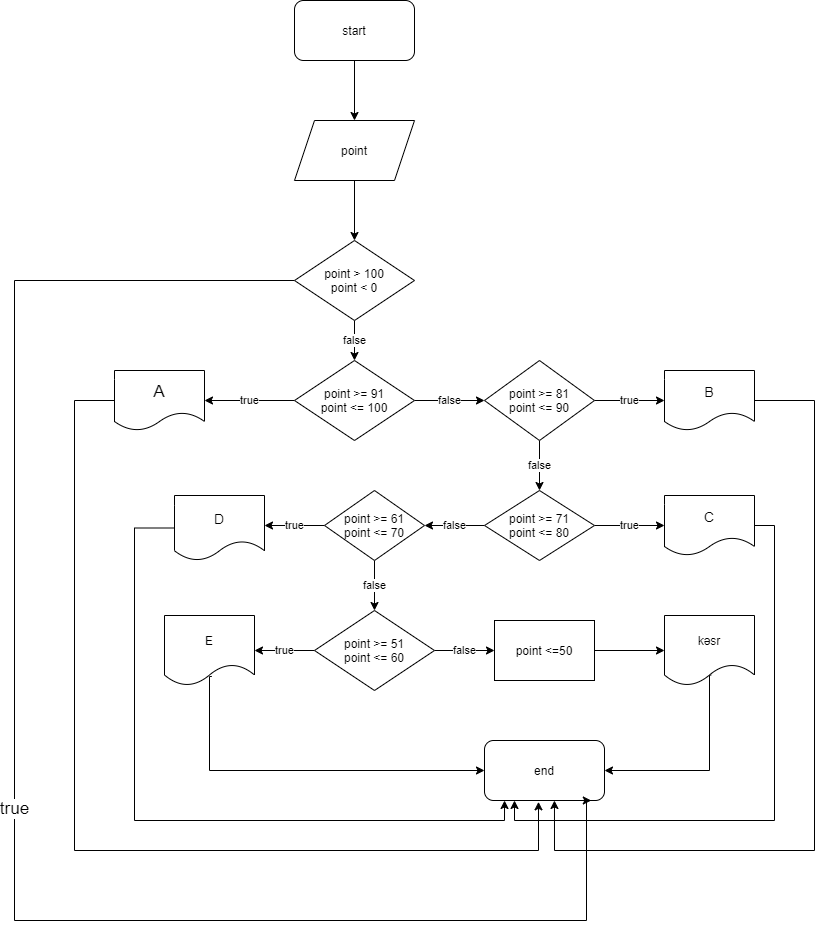

The diagram above was exported from draw.io. Its source (the exported page's mxGraphModel, read from the mxfile embedded in the PNG):
<mxGraphModel dx="1209" dy="1737" grid="1" gridSize="10" guides="1" tooltips="1" connect="1" arrows="1" fold="1" page="1" pageScale="1" pageWidth="850" pageHeight="1100" math="0" shadow="0">
  <root>
    <mxCell id="pEOuyppbbvzCHVHO3LRo-0" />
    <mxCell id="pEOuyppbbvzCHVHO3LRo-1" parent="pEOuyppbbvzCHVHO3LRo-0" />
    <mxCell id="pEOuyppbbvzCHVHO3LRo-4" style="edgeStyle=orthogonalEdgeStyle;rounded=0;orthogonalLoop=1;jettySize=auto;html=1;entryX=0.5;entryY=0;entryDx=0;entryDy=0;" edge="1" parent="pEOuyppbbvzCHVHO3LRo-1" source="pEOuyppbbvzCHVHO3LRo-2" target="pEOuyppbbvzCHVHO3LRo-3">
      <mxGeometry relative="1" as="geometry" />
    </mxCell>
    <mxCell id="pEOuyppbbvzCHVHO3LRo-2" value="start" style="rounded=1;whiteSpace=wrap;html=1;" vertex="1" parent="pEOuyppbbvzCHVHO3LRo-1">
      <mxGeometry x="320" y="-140" width="120" height="60" as="geometry" />
    </mxCell>
    <mxCell id="pEOuyppbbvzCHVHO3LRo-44" style="edgeStyle=orthogonalEdgeStyle;rounded=0;orthogonalLoop=1;jettySize=auto;html=1;entryX=0.5;entryY=0;entryDx=0;entryDy=0;" edge="1" parent="pEOuyppbbvzCHVHO3LRo-1" source="pEOuyppbbvzCHVHO3LRo-3" target="pEOuyppbbvzCHVHO3LRo-39">
      <mxGeometry relative="1" as="geometry" />
    </mxCell>
    <mxCell id="pEOuyppbbvzCHVHO3LRo-3" value="point" style="shape=parallelogram;perimeter=parallelogramPerimeter;whiteSpace=wrap;html=1;fixedSize=1;" vertex="1" parent="pEOuyppbbvzCHVHO3LRo-1">
      <mxGeometry x="320" y="-20" width="120" height="60" as="geometry" />
    </mxCell>
    <mxCell id="pEOuyppbbvzCHVHO3LRo-7" value="true" style="edgeStyle=orthogonalEdgeStyle;rounded=0;orthogonalLoop=1;jettySize=auto;html=1;" edge="1" parent="pEOuyppbbvzCHVHO3LRo-1" source="pEOuyppbbvzCHVHO3LRo-6" target="pEOuyppbbvzCHVHO3LRo-8">
      <mxGeometry relative="1" as="geometry">
        <mxPoint x="250" y="260" as="targetPoint" />
      </mxGeometry>
    </mxCell>
    <mxCell id="pEOuyppbbvzCHVHO3LRo-9" value="false" style="edgeStyle=orthogonalEdgeStyle;rounded=0;orthogonalLoop=1;jettySize=auto;html=1;" edge="1" parent="pEOuyppbbvzCHVHO3LRo-1" source="pEOuyppbbvzCHVHO3LRo-6" target="pEOuyppbbvzCHVHO3LRo-10">
      <mxGeometry relative="1" as="geometry">
        <mxPoint x="510" y="260" as="targetPoint" />
      </mxGeometry>
    </mxCell>
    <mxCell id="pEOuyppbbvzCHVHO3LRo-6" value="point &amp;gt;= 91&lt;br&gt;point &amp;lt;= 100" style="rhombus;whiteSpace=wrap;html=1;" vertex="1" parent="pEOuyppbbvzCHVHO3LRo-1">
      <mxGeometry x="320" y="220" width="120" height="80" as="geometry" />
    </mxCell>
    <mxCell id="pEOuyppbbvzCHVHO3LRo-37" style="edgeStyle=orthogonalEdgeStyle;rounded=0;orthogonalLoop=1;jettySize=auto;html=1;entryX=0.45;entryY=1.022;entryDx=0;entryDy=0;entryPerimeter=0;" edge="1" parent="pEOuyppbbvzCHVHO3LRo-1" source="pEOuyppbbvzCHVHO3LRo-8" target="pEOuyppbbvzCHVHO3LRo-31">
      <mxGeometry relative="1" as="geometry">
        <Array as="points">
          <mxPoint x="100" y="260" />
          <mxPoint x="100" y="710" />
          <mxPoint x="564" y="710" />
        </Array>
      </mxGeometry>
    </mxCell>
    <mxCell id="pEOuyppbbvzCHVHO3LRo-8" value="&lt;font style=&quot;font-size: 17px&quot;&gt;A&lt;/font&gt;" style="shape=document;whiteSpace=wrap;html=1;boundedLbl=1;" vertex="1" parent="pEOuyppbbvzCHVHO3LRo-1">
      <mxGeometry x="140" y="230" width="90" height="60" as="geometry" />
    </mxCell>
    <mxCell id="pEOuyppbbvzCHVHO3LRo-11" value="true" style="edgeStyle=orthogonalEdgeStyle;rounded=0;orthogonalLoop=1;jettySize=auto;html=1;" edge="1" parent="pEOuyppbbvzCHVHO3LRo-1" source="pEOuyppbbvzCHVHO3LRo-10" target="pEOuyppbbvzCHVHO3LRo-13">
      <mxGeometry relative="1" as="geometry">
        <mxPoint x="670" y="260" as="targetPoint" />
      </mxGeometry>
    </mxCell>
    <mxCell id="pEOuyppbbvzCHVHO3LRo-12" value="false" style="edgeStyle=orthogonalEdgeStyle;rounded=0;orthogonalLoop=1;jettySize=auto;html=1;" edge="1" parent="pEOuyppbbvzCHVHO3LRo-1" source="pEOuyppbbvzCHVHO3LRo-10">
      <mxGeometry relative="1" as="geometry">
        <mxPoint x="565" y="350" as="targetPoint" />
      </mxGeometry>
    </mxCell>
    <mxCell id="pEOuyppbbvzCHVHO3LRo-10" value="point &amp;gt;= 81&lt;br&gt;point &amp;lt;= 90" style="rhombus;whiteSpace=wrap;html=1;" vertex="1" parent="pEOuyppbbvzCHVHO3LRo-1">
      <mxGeometry x="510" y="220" width="110" height="80" as="geometry" />
    </mxCell>
    <mxCell id="pEOuyppbbvzCHVHO3LRo-38" style="edgeStyle=orthogonalEdgeStyle;rounded=0;orthogonalLoop=1;jettySize=auto;html=1;entryX=0.583;entryY=1;entryDx=0;entryDy=0;entryPerimeter=0;" edge="1" parent="pEOuyppbbvzCHVHO3LRo-1" source="pEOuyppbbvzCHVHO3LRo-13" target="pEOuyppbbvzCHVHO3LRo-31">
      <mxGeometry relative="1" as="geometry">
        <Array as="points">
          <mxPoint x="840" y="260" />
          <mxPoint x="840" y="710" />
          <mxPoint x="580" y="710" />
        </Array>
      </mxGeometry>
    </mxCell>
    <mxCell id="pEOuyppbbvzCHVHO3LRo-13" value="&lt;font style=&quot;font-size: 14px&quot;&gt;B&lt;/font&gt;" style="shape=document;whiteSpace=wrap;html=1;boundedLbl=1;" vertex="1" parent="pEOuyppbbvzCHVHO3LRo-1">
      <mxGeometry x="690" y="230" width="90" height="60" as="geometry" />
    </mxCell>
    <mxCell id="pEOuyppbbvzCHVHO3LRo-15" value="false" style="edgeStyle=orthogonalEdgeStyle;rounded=0;orthogonalLoop=1;jettySize=auto;html=1;" edge="1" parent="pEOuyppbbvzCHVHO3LRo-1" source="pEOuyppbbvzCHVHO3LRo-14">
      <mxGeometry relative="1" as="geometry">
        <mxPoint x="450" y="385" as="targetPoint" />
      </mxGeometry>
    </mxCell>
    <mxCell id="pEOuyppbbvzCHVHO3LRo-16" value="true" style="edgeStyle=orthogonalEdgeStyle;rounded=0;orthogonalLoop=1;jettySize=auto;html=1;" edge="1" parent="pEOuyppbbvzCHVHO3LRo-1" source="pEOuyppbbvzCHVHO3LRo-14" target="pEOuyppbbvzCHVHO3LRo-17">
      <mxGeometry relative="1" as="geometry">
        <mxPoint x="680" y="385" as="targetPoint" />
      </mxGeometry>
    </mxCell>
    <mxCell id="pEOuyppbbvzCHVHO3LRo-14" value="point &amp;gt;= 71&lt;br&gt;point &amp;lt;= 80" style="rhombus;whiteSpace=wrap;html=1;" vertex="1" parent="pEOuyppbbvzCHVHO3LRo-1">
      <mxGeometry x="510" y="350" width="110" height="70" as="geometry" />
    </mxCell>
    <mxCell id="pEOuyppbbvzCHVHO3LRo-36" style="edgeStyle=orthogonalEdgeStyle;rounded=0;orthogonalLoop=1;jettySize=auto;html=1;entryX=0.25;entryY=1;entryDx=0;entryDy=0;" edge="1" parent="pEOuyppbbvzCHVHO3LRo-1" source="pEOuyppbbvzCHVHO3LRo-17" target="pEOuyppbbvzCHVHO3LRo-31">
      <mxGeometry relative="1" as="geometry">
        <Array as="points">
          <mxPoint x="800" y="385" />
          <mxPoint x="800" y="680" />
          <mxPoint x="540" y="680" />
        </Array>
      </mxGeometry>
    </mxCell>
    <mxCell id="pEOuyppbbvzCHVHO3LRo-17" value="&lt;font style=&quot;font-size: 14px&quot;&gt;C&lt;/font&gt;" style="shape=document;whiteSpace=wrap;html=1;boundedLbl=1;" vertex="1" parent="pEOuyppbbvzCHVHO3LRo-1">
      <mxGeometry x="690" y="355" width="90" height="60" as="geometry" />
    </mxCell>
    <mxCell id="pEOuyppbbvzCHVHO3LRo-19" value="false" style="edgeStyle=orthogonalEdgeStyle;rounded=0;orthogonalLoop=1;jettySize=auto;html=1;" edge="1" parent="pEOuyppbbvzCHVHO3LRo-1" source="pEOuyppbbvzCHVHO3LRo-18">
      <mxGeometry relative="1" as="geometry">
        <mxPoint x="400" y="470" as="targetPoint" />
      </mxGeometry>
    </mxCell>
    <mxCell id="pEOuyppbbvzCHVHO3LRo-20" value="true" style="edgeStyle=orthogonalEdgeStyle;rounded=0;orthogonalLoop=1;jettySize=auto;html=1;" edge="1" parent="pEOuyppbbvzCHVHO3LRo-1" source="pEOuyppbbvzCHVHO3LRo-18">
      <mxGeometry relative="1" as="geometry">
        <mxPoint x="290" y="385" as="targetPoint" />
      </mxGeometry>
    </mxCell>
    <mxCell id="pEOuyppbbvzCHVHO3LRo-18" value="point &amp;gt;= 61&lt;br&gt;point &amp;lt;= 70" style="rhombus;whiteSpace=wrap;html=1;" vertex="1" parent="pEOuyppbbvzCHVHO3LRo-1">
      <mxGeometry x="350" y="350" width="100" height="70" as="geometry" />
    </mxCell>
    <mxCell id="pEOuyppbbvzCHVHO3LRo-35" style="edgeStyle=orthogonalEdgeStyle;rounded=0;orthogonalLoop=1;jettySize=auto;html=1;entryX=0.167;entryY=1;entryDx=0;entryDy=0;entryPerimeter=0;" edge="1" parent="pEOuyppbbvzCHVHO3LRo-1" source="pEOuyppbbvzCHVHO3LRo-21" target="pEOuyppbbvzCHVHO3LRo-31">
      <mxGeometry relative="1" as="geometry">
        <Array as="points">
          <mxPoint x="160" y="388" />
          <mxPoint x="160" y="680" />
          <mxPoint x="530" y="680" />
        </Array>
      </mxGeometry>
    </mxCell>
    <mxCell id="pEOuyppbbvzCHVHO3LRo-21" value="&lt;font style=&quot;font-size: 14px&quot;&gt;D&lt;/font&gt;" style="shape=document;whiteSpace=wrap;html=1;boundedLbl=1;" vertex="1" parent="pEOuyppbbvzCHVHO3LRo-1">
      <mxGeometry x="200" y="355" width="90" height="65" as="geometry" />
    </mxCell>
    <mxCell id="pEOuyppbbvzCHVHO3LRo-23" value="true" style="edgeStyle=orthogonalEdgeStyle;rounded=0;orthogonalLoop=1;jettySize=auto;html=1;" edge="1" parent="pEOuyppbbvzCHVHO3LRo-1" source="pEOuyppbbvzCHVHO3LRo-22" target="pEOuyppbbvzCHVHO3LRo-25">
      <mxGeometry relative="1" as="geometry">
        <mxPoint x="290" y="510" as="targetPoint" />
      </mxGeometry>
    </mxCell>
    <mxCell id="pEOuyppbbvzCHVHO3LRo-24" value="false" style="edgeStyle=orthogonalEdgeStyle;rounded=0;orthogonalLoop=1;jettySize=auto;html=1;" edge="1" parent="pEOuyppbbvzCHVHO3LRo-1" source="pEOuyppbbvzCHVHO3LRo-22">
      <mxGeometry relative="1" as="geometry">
        <mxPoint x="520" y="510" as="targetPoint" />
      </mxGeometry>
    </mxCell>
    <mxCell id="pEOuyppbbvzCHVHO3LRo-22" value="point &amp;gt;= 51&lt;br&gt;point &amp;lt;= 60" style="rhombus;whiteSpace=wrap;html=1;" vertex="1" parent="pEOuyppbbvzCHVHO3LRo-1">
      <mxGeometry x="340" y="470" width="120" height="80" as="geometry" />
    </mxCell>
    <mxCell id="pEOuyppbbvzCHVHO3LRo-32" style="edgeStyle=orthogonalEdgeStyle;rounded=0;orthogonalLoop=1;jettySize=auto;html=1;entryX=0;entryY=0.5;entryDx=0;entryDy=0;exitX=0.526;exitY=0.871;exitDx=0;exitDy=0;exitPerimeter=0;" edge="1" parent="pEOuyppbbvzCHVHO3LRo-1" source="pEOuyppbbvzCHVHO3LRo-25" target="pEOuyppbbvzCHVHO3LRo-31">
      <mxGeometry relative="1" as="geometry">
        <Array as="points">
          <mxPoint x="235" y="536" />
          <mxPoint x="235" y="630" />
        </Array>
      </mxGeometry>
    </mxCell>
    <mxCell id="pEOuyppbbvzCHVHO3LRo-25" value="E" style="shape=document;whiteSpace=wrap;html=1;boundedLbl=1;" vertex="1" parent="pEOuyppbbvzCHVHO3LRo-1">
      <mxGeometry x="190" y="475" width="90" height="70" as="geometry" />
    </mxCell>
    <mxCell id="pEOuyppbbvzCHVHO3LRo-34" style="edgeStyle=orthogonalEdgeStyle;rounded=0;orthogonalLoop=1;jettySize=auto;html=1;entryX=1;entryY=0.5;entryDx=0;entryDy=0;exitX=0.519;exitY=0.852;exitDx=0;exitDy=0;exitPerimeter=0;" edge="1" parent="pEOuyppbbvzCHVHO3LRo-1" source="pEOuyppbbvzCHVHO3LRo-29" target="pEOuyppbbvzCHVHO3LRo-31">
      <mxGeometry relative="1" as="geometry">
        <Array as="points">
          <mxPoint x="735" y="535" />
          <mxPoint x="735" y="630" />
        </Array>
      </mxGeometry>
    </mxCell>
    <mxCell id="pEOuyppbbvzCHVHO3LRo-29" value="kəsr" style="shape=document;whiteSpace=wrap;html=1;boundedLbl=1;" vertex="1" parent="pEOuyppbbvzCHVHO3LRo-1">
      <mxGeometry x="690" y="475" width="90" height="70" as="geometry" />
    </mxCell>
    <mxCell id="pEOuyppbbvzCHVHO3LRo-31" value="end" style="rounded=1;whiteSpace=wrap;html=1;" vertex="1" parent="pEOuyppbbvzCHVHO3LRo-1">
      <mxGeometry x="510" y="600" width="120" height="60" as="geometry" />
    </mxCell>
    <mxCell id="pEOuyppbbvzCHVHO3LRo-40" value="false" style="edgeStyle=orthogonalEdgeStyle;rounded=0;orthogonalLoop=1;jettySize=auto;html=1;entryX=0.5;entryY=0;entryDx=0;entryDy=0;" edge="1" parent="pEOuyppbbvzCHVHO3LRo-1" source="pEOuyppbbvzCHVHO3LRo-39" target="pEOuyppbbvzCHVHO3LRo-6">
      <mxGeometry relative="1" as="geometry" />
    </mxCell>
    <mxCell id="pEOuyppbbvzCHVHO3LRo-41" value="&lt;font style=&quot;font-size: 17px&quot;&gt;true&lt;/font&gt;" style="edgeStyle=orthogonalEdgeStyle;rounded=0;orthogonalLoop=1;jettySize=auto;html=1;entryX=0.89;entryY=1;entryDx=0;entryDy=0;entryPerimeter=0;" edge="1" parent="pEOuyppbbvzCHVHO3LRo-1" source="pEOuyppbbvzCHVHO3LRo-39" target="pEOuyppbbvzCHVHO3LRo-31">
      <mxGeometry relative="1" as="geometry">
        <mxPoint x="620" y="670" as="targetPoint" />
        <Array as="points">
          <mxPoint x="40" y="140" />
          <mxPoint x="40" y="780" />
          <mxPoint x="612" y="780" />
          <mxPoint x="612" y="660" />
        </Array>
      </mxGeometry>
    </mxCell>
    <mxCell id="pEOuyppbbvzCHVHO3LRo-39" value="point &amp;gt; 100&lt;br&gt;point &amp;lt; 0" style="rhombus;whiteSpace=wrap;html=1;" vertex="1" parent="pEOuyppbbvzCHVHO3LRo-1">
      <mxGeometry x="320" y="100" width="120" height="80" as="geometry" />
    </mxCell>
    <mxCell id="pEOuyppbbvzCHVHO3LRo-43" style="edgeStyle=orthogonalEdgeStyle;rounded=0;orthogonalLoop=1;jettySize=auto;html=1;entryX=0;entryY=0.5;entryDx=0;entryDy=0;" edge="1" parent="pEOuyppbbvzCHVHO3LRo-1" source="pEOuyppbbvzCHVHO3LRo-42" target="pEOuyppbbvzCHVHO3LRo-29">
      <mxGeometry relative="1" as="geometry" />
    </mxCell>
    <mxCell id="pEOuyppbbvzCHVHO3LRo-42" value="point &amp;lt;=50" style="rounded=0;whiteSpace=wrap;html=1;" vertex="1" parent="pEOuyppbbvzCHVHO3LRo-1">
      <mxGeometry x="520" y="480" width="100" height="60" as="geometry" />
    </mxCell>
  </root>
</mxGraphModel>